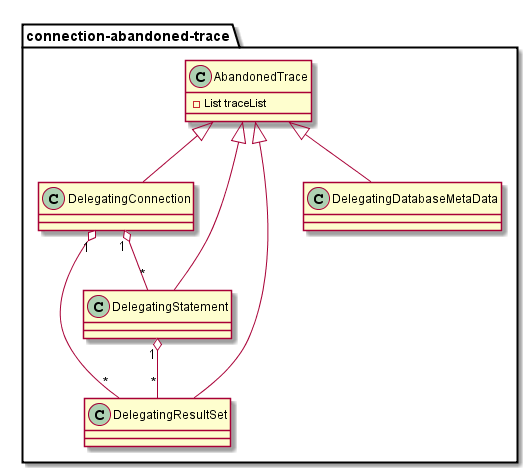

The diagram above was rendered by PlantUML. Its source (embedded in the PNG):
@startuml

package connection-abandoned-trace {
  AbandonedTrace <|-- DelegatingConnection
  AbandonedTrace <|-- DelegatingStatement
  AbandonedTrace <|-- DelegatingResultSet
  AbandonedTrace <|-- DelegatingDatabaseMetaData

  DelegatingConnection "1" o-- "*" DelegatingStatement
  DelegatingConnection "1" o-- "*" DelegatingResultSet
  DelegatingStatement "1" o-- "*" DelegatingResultSet

  class AbandonedTrace {
    -List traceList
  }
}

@enduml